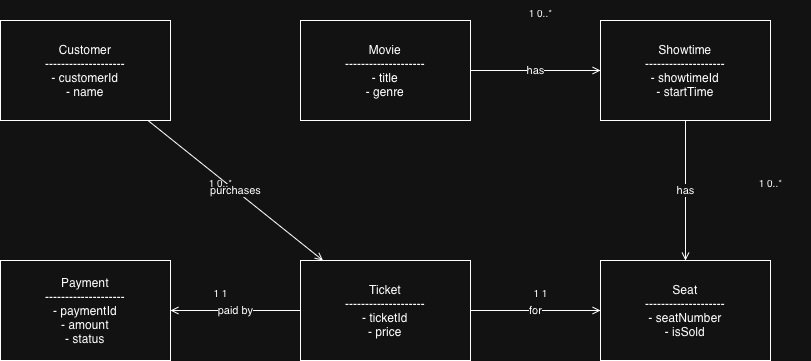

The diagram above was exported from draw.io. Its source (the exported page's mxGraphModel, read from the mxfile embedded in the PNG):
<mxGraphModel dx="1155" dy="575" grid="1" gridSize="10" guides="1" tooltips="1" connect="1" arrows="1" fold="1" page="1" pageScale="1" pageWidth="900" pageHeight="700" math="0" shadow="0">
  <root>
    <mxCell id="0" />
    <mxCell id="1" parent="0" />
    <mxCell id="c_customer" parent="1" style="rounded=0;whiteSpace=wrap;html=1;align=center;verticalAlign=middle;fontSize=12;spacing=6;" value="Customer&#10;--------------------&#10;- customerId&#10;- name" vertex="1">
      <mxGeometry height="100" width="170" x="40" y="40" as="geometry" />
    </mxCell>
    <mxCell id="c_movie" parent="1" style="rounded=0;whiteSpace=wrap;html=1;align=center;verticalAlign=middle;fontSize=12;spacing=6;" value="Movie&#10;--------------------&#10;- title&#10;- genre" vertex="1">
      <mxGeometry height="100" width="170" x="340" y="40" as="geometry" />
    </mxCell>
    <mxCell id="c_showtime" parent="1" style="rounded=0;whiteSpace=wrap;html=1;align=center;verticalAlign=middle;fontSize=12;spacing=6;" value="Showtime&#10;--------------------&#10;- showtimeId&#10;- startTime" vertex="1">
      <mxGeometry height="100" width="170" x="640" y="40" as="geometry" />
    </mxCell>
    <mxCell id="c_seat" parent="1" style="rounded=0;whiteSpace=wrap;html=1;align=center;verticalAlign=middle;fontSize=12;spacing=6;" value="Seat&#10;--------------------&#10;- seatNumber&#10;- isSold" vertex="1">
      <mxGeometry height="100" width="170" x="640" y="280" as="geometry" />
    </mxCell>
    <mxCell id="c_ticket" parent="1" style="rounded=0;whiteSpace=wrap;html=1;align=center;verticalAlign=middle;fontSize=12;spacing=6;" value="Ticket&#10;--------------------&#10;- ticketId&#10;- price" vertex="1">
      <mxGeometry height="100" width="170" x="340" y="280" as="geometry" />
    </mxCell>
    <mxCell id="c_payment" parent="1" style="rounded=0;whiteSpace=wrap;html=1;align=center;verticalAlign=middle;fontSize=12;spacing=6;" value="Payment&#10;--------------------&#10;- paymentId&#10;- amount&#10;- status" vertex="1">
      <mxGeometry height="100" width="170" x="40" y="280" as="geometry" />
    </mxCell>
    <mxCell id="e1" edge="1" parent="1" source="c_movie" style="endArrow=open;html=1;startArrow=none;fontSize=11;" target="c_showtime" value="has">
      <mxGeometry relative="1" as="geometry">
        <mxPoint x="1" as="sourcePoint" />
      </mxGeometry>
    </mxCell>
    <mxCell id="e1lbl" parent="1" style="text;html=1;fontSize=10;align=center;" value="1                0..*" vertex="1">
      <mxGeometry height="20" width="80" x="540" y="20" as="geometry" />
    </mxCell>
    <mxCell id="e2" edge="1" parent="1" source="c_showtime" style="endArrow=open;html=1;startArrow=none;fontSize=11;" target="c_seat" value="has">
      <mxGeometry relative="1" as="geometry" />
    </mxCell>
    <mxCell id="e2lbl" parent="1" style="text;html=1;fontSize=10;align=center;" value="1                0..*" vertex="1">
      <mxGeometry height="20" width="80" x="770" y="190" as="geometry" />
    </mxCell>
    <mxCell id="e3" edge="1" parent="1" source="c_customer" style="endArrow=open;html=1;startArrow=none;fontSize=11;" target="c_ticket" value="purchases">
      <mxGeometry relative="1" as="geometry" />
    </mxCell>
    <mxCell id="e3lbl" parent="1" style="text;html=1;fontSize=10;align=center;" value="1                0..*" vertex="1">
      <mxGeometry height="20" width="80" x="220" y="190" as="geometry" />
    </mxCell>
    <mxCell id="e4" edge="1" parent="1" source="c_ticket" style="endArrow=open;html=1;startArrow=none;fontSize=11;" target="c_seat" value="for">
      <mxGeometry relative="1" as="geometry" />
    </mxCell>
    <mxCell id="e4lbl" parent="1" style="text;html=1;fontSize=10;align=center;" value="1                1" vertex="1">
      <mxGeometry height="20" width="80" x="540" y="300" as="geometry" />
    </mxCell>
    <mxCell id="e5" edge="1" parent="1" source="c_ticket" style="endArrow=open;html=1;startArrow=none;fontSize=11;" target="c_payment" value="paid by">
      <mxGeometry relative="1" as="geometry" />
    </mxCell>
    <mxCell id="e5lbl" parent="1" style="text;html=1;fontSize=10;align=center;" value="1                1" vertex="1">
      <mxGeometry height="20" width="80" x="220" y="300" as="geometry" />
    </mxCell>
  </root>
</mxGraphModel>